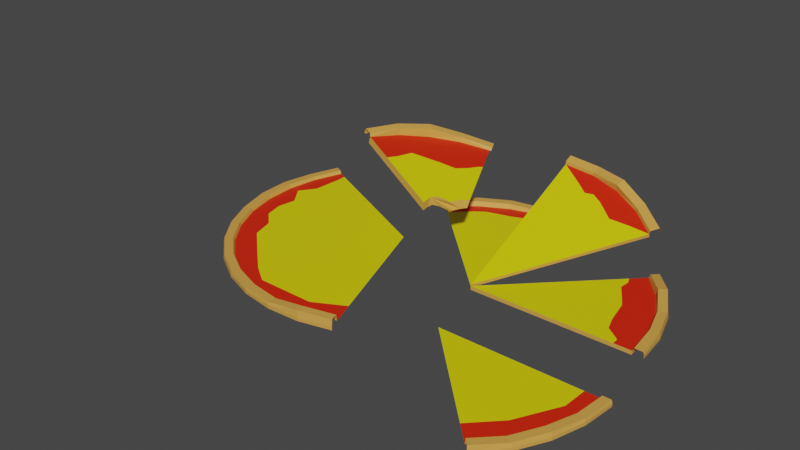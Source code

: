 # Source: Pizzabase.blend  (saved by Blender 2.91.10; exported with 4.5.12 LTS)
import bpy
from mathutils import Matrix  # noqa: F401  (used for matrix-valued properties, if any)

bpy.ops.wm.read_factory_settings(use_empty=True)
scene = bpy.context.scene
scene.name = 'Scene'

# ---- collections
col_collection = bpy.data.collections.new('Collection'); scene.collection.children.link(col_collection)

# ---- materials (node trees are filled in below, after node groups)
mat_material_001 = bpy.data.materials.new('Material.001')
mat_material_001.use_transparent_shadow = False
mat_material_002 = bpy.data.materials.new('Material.002')
mat_material_002.use_transparent_shadow = False
mat_material_003 = bpy.data.materials.new('Material.003')
mat_material_003.use_transparent_shadow = False

# ---- material node trees
mat_material_001.use_nodes = True; mat_material_001.node_tree.nodes.clear()
_N = mat_material_001.node_tree.nodes; _L = mat_material_001.node_tree.links
n0 = _N.new('ShaderNodeBsdfPrincipled'); n0.name = 'Principled BSDF'; n0.location = (10, 300)
n0.distribution = 'GGX'
n0.subsurface_method = 'BURLEY'
n0.inputs[0].default_value = (0.7084, 0.3613, 0.06848, 1.0)
n0.inputs[3].default_value = 1.45
n0.inputs[27].default_value = (0.0, 0.0, 0.0, 1.0)
n0.inputs[28].default_value = 1.0
n1 = _N.new('ShaderNodeOutputMaterial'); n1.name = 'Material Output'; n1.location = (300, 300)
_L.new(n0.outputs[0], n1.inputs[0])
n1.is_active_output = True
mat_material_002.use_nodes = True; mat_material_002.node_tree.nodes.clear()
_N = mat_material_002.node_tree.nodes; _L = mat_material_002.node_tree.links
n0 = _N.new('ShaderNodeBsdfPrincipled'); n0.name = 'Principled BSDF'; n0.location = (10, 300)
n0.distribution = 'GGX'
n0.subsurface_method = 'BURLEY'
n0.inputs[0].default_value = (0.7529, 0.01681, 0.0003035, 1.0)
n0.inputs[3].default_value = 1.45
n0.inputs[27].default_value = (0.0, 0.0, 0.0, 1.0)
n0.inputs[28].default_value = 1.0
n1 = _N.new('ShaderNodeOutputMaterial'); n1.name = 'Material Output'; n1.location = (300, 300)
_L.new(n0.outputs[0], n1.inputs[0])
n1.is_active_output = True
mat_material_003.use_nodes = True; mat_material_003.node_tree.nodes.clear()
_N = mat_material_003.node_tree.nodes; _L = mat_material_003.node_tree.links
n0 = _N.new('ShaderNodeBsdfPrincipled'); n0.name = 'Principled BSDF'; n0.location = (10, 300)
n0.distribution = 'GGX'
n0.subsurface_method = 'BURLEY'
n0.inputs[0].default_value = (0.7529, 0.6867, 0.0, 1.0)
n0.inputs[3].default_value = 1.45
n0.inputs[27].default_value = (0.0, 0.0, 0.0, 1.0)
n0.inputs[28].default_value = 1.0
n1 = _N.new('ShaderNodeOutputMaterial'); n1.name = 'Material Output'; n1.location = (300, 300)
_L.new(n0.outputs[0], n1.inputs[0])
n1.is_active_output = True

# ---- world
world_world = bpy.data.worlds.new('World'); scene.world = world_world
world_world.use_nodes = True; world_world.node_tree.nodes.clear()
_N = world_world.node_tree.nodes; _L = world_world.node_tree.links
n0 = _N.new('ShaderNodeOutputWorld'); n0.name = 'World Output'; n0.location = (300, 300)
n1 = _N.new('ShaderNodeBackground'); n1.name = 'Background'; n1.location = (10, 300)
n1.inputs[0].default_value = (0.05088, 0.05088, 0.05088, 1.0)
_L.new(n1.outputs[0], n0.inputs[0])
n0.is_active_output = True
world_world.color = (0.05088, 0.05088, 0.05088)
world_world.use_sun_shadow = False
world_world.sun_shadow_jitter_overblur = 0.0

# ---- meshes
me_cylinder = bpy.data.meshes.new('Cylinder')
me_cylinder.from_pydata([(0.4752, 0.4901, -0.7637), (0.4752, 0.4901, -0.3622), (0.5597, 0.3871, -0.7637), (0.5597, 0.3871, -0.3622), (0.6226, 0.2696, -0.7637), (0.6226, 0.2696, -0.3622), (0.6612, 0.1421, -0.7637), (0.6612, 0.1421, -0.3622), (0.6743, 0.009472, -0.7637), (0.6743, 0.009472, -0.3622), (0.4449, 0.4597, -0.3622), (0.5241, 0.3632, -0.3622), (0.5829, 0.2531, -0.3622), (0.6191, 0.1337, -0.3622), (0.6314, 0.009472, -0.3622), (0.4492, 0.4641, 0.04195), (0.5292, 0.3667, 0.5118), (0.5886, 0.2555, 0.1426), (0.6252, 0.1349, 0.1426), (0.6375, 0.009472, 0.0001876), (0.5567, 0.385, 0.5118), (0.6192, 0.2682, 0.1426), (0.6576, 0.1414, 0.1426), (0.6706, 0.009472, 0.0001876), (0.4726, 0.4875, 0.04195), (-0.005368, 0.009473, -0.3622), (0.3958, 0.4107, -0.3622), (0.5743, 0.009472, -0.3622), (0.5241, 0.3632, -0.8408), (0.4449, 0.4597, -0.8408), (0.5829, 0.2531, -0.8408), (0.6191, 0.1337, -0.8408), (0.6314, 0.009472, -0.8408), (0.5743, 0.009472, -0.8408), (-0.005368, 0.009473, -0.8408), (0.3958, 0.4107, -0.8408), (0.5509, 0.08491, -0.8408), (0.5445, 0.2255, -0.8408), (0.4481, 0.3819, -0.8408), (0.3951, 0.41, -0.3622), (0.5628, 0.009472, -0.3622), (0.4063, 0.3836, -0.3622), (0.4022, 0.3414, -0.3622), (0.4407, 0.2797, -0.3622), (0.4659, 0.2363, -0.3622), (0.4859, 0.1372, -0.3622), (0.5053, 0.07972, -0.3622), (0.5491, 0.04688, -0.3622), (0.562, 0.03574, -0.3622)], [], [(0, 1, 3, 2), (2, 3, 5, 4), (4, 5, 7, 6), (6, 7, 9, 8), (16, 15, 10, 11), (17, 16, 11, 12), (18, 17, 12, 13), (19, 18, 13, 14), (23, 22, 18, 19), (22, 21, 17, 18), (21, 20, 16, 17), (20, 24, 15, 16), (3, 1, 24, 20), (5, 3, 20, 21), (7, 5, 21, 22), (9, 7, 22, 23), (26, 35, 34, 25), (11, 10, 29, 28), (29, 28, 30, 31, 32, 33, 36, 37, 38, 35), (33, 34, 35, 38, 37, 36), (25, 34, 33, 27), (14, 13, 31, 32), (12, 11, 28, 30), (27, 33, 32, 14), (10, 29, 35, 26), (13, 12, 30, 31), (11, 10, 39, 41, 42, 43, 44, 45, 46, 47, 48, 40, 14, 13, 12), (40, 48, 47, 46, 45, 44, 43, 42, 41, 39, 25)])
me_cylinder.polygons.foreach_set('material_index', [0, 0, 0, 0, 0, 0, 0, 0, 0, 0, 0, 0, 0, 0, 0, 0, 0, 0, 0, 0, 0, 0, 0, 0, 0, 0, 1, 2])
_uv = me_cylinder.uv_layers.new(name='UVMap')
_uv.uv.foreach_set('vector', [0.875, 0.5, 0.875, 1.0, 0.8438, 1.0, 0.8438, 0.5, 0.8438, 0.5, 0.8438, 1.0, 0.8125, 1.0, 0.8125, 0.5, 0.8125, 0.5, 0.8125, 1.0, 0.7812, 1.0, 0.7812, 0.5, 0.7812, 0.5, 0.7812, 1.0, 0.75, 1.0, 0.75, 0.5, 0.8438, 1.0, 0.875, 1.0, 0.875, 1.0, 0.8438, 1.0, 0.8125, 1.0, 0.8438, 1.0, 0.8438, 1.0, 0.8125, 1.0, 0.7812, 1.0, 0.8125, 1.0, 0.8125, 1.0, 0.7812, 1.0, 0.75, 1.0, 0.7812, 1.0, 0.7812, 1.0, 0.75, 1.0, 0.75, 1.0, 0.7812, 1.0, 0.7812, 1.0, 0.75, 1.0, 0.7812, 1.0, 0.8125, 1.0, 0.8125, 1.0, 0.7812, 1.0, 0.8125, 1.0, 0.8438, 1.0, 0.8438, 1.0, 0.8125, 1.0, 0.8438, 1.0, 0.875, 1.0, 0.875, 1.0, 0.8438, 1.0, 0.8438, 1.0, 0.875, 1.0, 0.875, 1.0, 0.8438, 1.0, 0.8125, 1.0, 0.8438, 1.0, 0.8438, 1.0, 0.8125, 1.0, 0.7812, 1.0, 0.8125, 1.0, 0.8125, 1.0, 0.7812, 1.0, 0.75, 1.0, 0.7812, 1.0, 0.7812, 1.0, 0.75, 1.0, 0.0, 0.0, 0.0, 0.0, 0.0, 0.0, 0.0, 0.0, 0.8438, 1.0, 0.875, 1.0, 0.875, 1.0, 0.8438, 1.0, 0.4197, 0.4197, 0.4496, 0.3833, 0.4717, 0.3418, 0.4854, 0.2968, 0.49, 0.25, 0.4439, 0.25, 0.4597, 0.2784, 0.4225, 0.3314, 0.4209, 0.3904, 0.4012, 0.4012, 0.4439, 0.25, 0.25, 0.25, 0.4012, 0.4012, 0.4209, 0.3904, 0.4225, 0.3314, 0.4597, 0.2784, 0.0, 0.0, 0.0, 0.0, 0.0, 0.0, 0.0, 0.0, 0.75, 1.0, 0.7812, 1.0, 0.7812, 1.0, 0.75, 1.0, 0.8125, 1.0, 0.8438, 1.0, 0.8438, 1.0, 0.8125, 1.0, 0.0, 0.0, 0.0, 0.0, 0.0, 0.0, 0.0, 0.0, 0.0, 0.0, 0.0, 0.0, 0.0, 0.0, 0.0, 0.0, 0.7812, 1.0, 0.8125, 1.0, 0.8125, 1.0, 0.7812, 1.0, 0.0, 0.0, 0.0, 0.0, 0.0, 0.0, 0.0, 0.0, 0.0, 0.0, 0.0, 0.0, 0.0, 0.0, 0.0, 0.0, 0.0, 0.0, 0.0, 0.0, 0.0, 0.0, 0.0, 0.0, 0.0, 0.0, 0.0, 0.0, 0.0, 0.0, 0.0, 0.0, 0.0, 0.0, 0.0, 0.0, 0.0, 0.0, 0.0, 0.0, 0.0, 0.0, 0.0, 0.0, 0.0, 0.0, 0.0, 0.0, 0.0, 0.0, 0.0, 0.0])
me_cylinder.materials.append(mat_material_001)
me_cylinder.materials.append(mat_material_002)
me_cylinder.materials.append(mat_material_003)
me_cylinder.use_remesh_fix_poles = True
me_cylinder.use_remesh_preserve_attributes = False
me_cylinder.use_mirror_vertex_groups = False
me_cylinder.update()
me_cylinder_001 = bpy.data.meshes.new('Cylinder.001')
me_cylinder_001.from_pydata([(-0.005368, 0.6891, -0.7637), (-0.005368, 0.6891, -0.3622), (0.1272, 0.6761, -0.7637), (0.1272, 0.6761, -0.3622), (0.2547, 0.6374, -0.7637), (0.2547, 0.6374, -0.3622), (0.3722, 0.5746, -0.7637), (0.3722, 0.5746, -0.3622), (0.4752, 0.4901, -0.7637), (0.4752, 0.4901, -0.3622), (0.1189, 0.634, -0.3622), (-0.005368, 0.6462, -0.3622), (0.2383, 0.5978, -0.3622), (0.3484, 0.5389, -0.3622), (0.4449, 0.4597, -0.3622), (0.4492, 0.4641, 0.04195), (-0.005368, 0.6524, 0.0001876), (0.1201, 0.64, 0.0001876), (0.2407, 0.6034, 0.5118), (0.3518, 0.544, 0.04195), (0.1265, 0.6725, 0.0001876), (0.2533, 0.634, 0.5118), (0.3702, 0.5715, 0.04195), (0.4726, 0.4875, 0.04195), (-0.005368, 0.6855, 0.0001876), (-0.005368, 0.009473, -0.3622), (0.3958, 0.4107, -0.3622), (-0.005368, 0.6095, -0.3622), (0.1189, 0.634, -0.8066), (-0.005368, 0.6462, -0.8066), (0.2383, 0.5978, -0.8066), (0.3484, 0.5389, -0.8066), (0.4449, 0.4597, -0.8066), (-0.005368, 0.6095, -0.8066), (-0.005368, 0.009473, -0.8066), (0.3958, 0.4107, -0.8066), (0.3517, 0.4371, -0.8066), (0.3058, 0.4989, -0.8066), (0.2245, 0.5102, -0.8066), (0.1585, 0.5623, -0.8066), (0.03823, 0.5872, -0.8066), (0.09624, 0.5759, -0.3622), (0.1364, 0.5454, -0.3622), (0.1709, 0.5502, -0.3622), (0.2114, 0.5267, -0.3622), (0.2818, 0.4687, -0.3622), (0.3676, 0.4663, -0.3622)], [], [(0, 1, 3, 2), (2, 3, 5, 4), (4, 5, 7, 6), (6, 7, 9, 8), (27, 33, 34, 25), (17, 16, 11, 10), (18, 17, 10, 12), (19, 18, 12, 13), (15, 19, 13, 14), (23, 22, 19, 15), (22, 21, 18, 19), (21, 20, 17, 18), (20, 24, 16, 17), (3, 1, 24, 20), (5, 3, 20, 21), (7, 5, 21, 22), (9, 7, 22, 23), (25, 34, 35, 26), (28, 30, 31, 32, 35, 36, 37, 38, 39, 40, 33, 29), (35, 34, 33, 40, 39, 38, 37, 36), (14, 13, 31, 32), (12, 10, 28, 30), (11, 29, 33, 27), (26, 35, 32, 14), (13, 12, 30, 31), (10, 11, 29, 28), (10, 11, 41, 42, 43, 44, 45, 46, 14, 13, 12), (14, 46, 45, 44, 43, 42, 41, 11, 25)])
me_cylinder_001.polygons.foreach_set('material_index', [0, 0, 0, 0, 0, 0, 0, 0, 0, 0, 0, 0, 0, 0, 0, 0, 0, 0, 1, 2, 0, 0, 0, 0, 0, 0, 1, 2])
_uv = me_cylinder_001.uv_layers.new(name='UVMap')
_uv.uv.foreach_set('vector', [1.0, 0.5, 1.0, 1.0, 0.9688, 1.0, 0.9688, 0.5, 0.9688, 0.5, 0.9688, 1.0, 0.9375, 1.0, 0.9375, 0.5, 0.9375, 0.5, 0.9375, 1.0, 0.9062, 1.0, 0.9062, 0.5, 0.9062, 0.5, 0.9062, 1.0, 0.875, 1.0, 0.875, 0.5, 0.0, 0.0, 0.0, 0.0, 0.0, 0.0, 0.0, 0.0, 0.9688, 1.0, 1.0, 1.0, 1.0, 1.0, 0.9688, 1.0, 0.9375, 1.0, 0.9688, 1.0, 0.9688, 1.0, 0.9375, 1.0, 0.9062, 1.0, 0.9375, 1.0, 0.9375, 1.0, 0.9062, 1.0, 0.875, 1.0, 0.9062, 1.0, 0.9062, 1.0, 0.875, 1.0, 0.875, 1.0, 0.9062, 1.0, 0.9062, 1.0, 0.875, 1.0, 0.9062, 1.0, 0.9375, 1.0, 0.9375, 1.0, 0.9062, 1.0, 0.9375, 1.0, 0.9687, 1.0, 0.9688, 1.0, 0.9375, 1.0, 0.9687, 1.0, 1.0, 1.0, 1.0, 1.0, 0.9688, 1.0, 0.9688, 1.0, 1.0, 1.0, 1.0, 1.0, 0.9687, 1.0, 0.9375, 1.0, 0.9688, 1.0, 0.9687, 1.0, 0.9375, 1.0, 0.9062, 1.0, 0.9375, 1.0, 0.9375, 1.0, 0.9062, 1.0, 0.875, 1.0, 0.9062, 1.0, 0.9062, 1.0, 0.875, 1.0, 0.0, 0.0, 0.0, 0.0, 0.0, 0.0, 0.0, 0.0, 0.2968, 0.4854, 0.3418, 0.4717, 0.3833, 0.4496, 0.4197, 0.4197, 0.4012, 0.4012, 0.3846, 0.4112, 0.3531, 0.419, 0.3366, 0.4387, 0.3118, 0.4584, 0.2664, 0.4677, 0.25, 0.4762, 0.25, 0.49, 0.4012, 0.4012, 0.25, 0.25, 0.25, 0.4762, 0.2664, 0.4677, 0.3118, 0.4584, 0.3366, 0.4387, 0.3531, 0.419, 0.3846, 0.4112, 0.875, 1.0, 0.9062, 1.0, 0.9062, 1.0, 0.875, 1.0, 0.9375, 1.0, 0.9688, 1.0, 0.9688, 1.0, 0.9375, 1.0, 0.0, 0.0, 0.0, 0.0, 0.0, 0.0, 0.0, 0.0, 0.0, 0.0, 0.0, 0.0, 0.0, 0.0, 0.0, 0.0, 0.9062, 1.0, 0.9375, 1.0, 0.9375, 1.0, 0.9062, 1.0, 0.9688, 1.0, 1.0, 1.0, 1.0, 1.0, 0.9688, 1.0, 0.0, 0.0, 0.0, 0.0, 0.0, 0.0, 0.0, 0.0, 0.0, 0.0, 0.0, 0.0, 0.0, 0.0, 0.0, 0.0, 0.0, 0.0, 0.0, 0.0, 0.0, 0.0, 0.0, 0.0, 0.0, 0.0, 0.0, 0.0, 0.0, 0.0, 0.0, 0.0, 0.0, 0.0, 0.0, 0.0, 0.0, 0.0, 0.0, 0.0])
me_cylinder_001.materials.append(mat_material_001)
me_cylinder_001.materials.append(mat_material_002)
me_cylinder_001.materials.append(mat_material_003)
me_cylinder_001.use_remesh_fix_poles = True
me_cylinder_001.use_remesh_preserve_attributes = False
me_cylinder_001.use_mirror_vertex_groups = False
me_cylinder_001.update()
me_cylinder_002 = bpy.data.meshes.new('Cylinder.002')
me_cylinder_002.from_pydata([(-0.685, 0.009473, -0.7637), (-0.685, 0.009473, -0.3622), (-0.672, 0.1421, -0.7637), (-0.672, 0.1421, -0.3622), (-0.6333, 0.2696, -0.7637), (-0.6333, 0.2696, -0.3622), (-0.5705, 0.3871, -0.7637), (-0.5705, 0.3871, -0.3622), (-0.486, 0.4901, -0.7637), (-0.486, 0.4901, -0.3622), (-0.6421, 0.009473, -0.3622), (-0.6299, 0.1337, -0.3622), (-0.5936, 0.2531, -0.3622), (-0.5348, 0.3632, -0.3622), (-0.4556, 0.4597, -0.3622), (-0.5399, 0.3667, 0.2291), (-0.46, 0.4641, 0.0001876), (-0.6483, 0.009473, 0.0001876), (-0.6359, 0.1349, 0.4792), (-0.5993, 0.2555, 0.7081), (-0.4834, 0.4875, 0.0001876), (-0.6814, 0.009473, 0.0001876), (-0.6684, 0.1414, 0.4792), (-0.6299, 0.2682, 0.7081), (-0.5674, 0.385, 0.2291), (-0.4601, 0.4543, -0.3622), (-0.4278, 0.4227, -0.3622), (-0.606, 0.009473, -0.3622), (-0.6299, 0.1337, -1.233), (-0.6421, 0.009473, -1.233), (-0.5936, 0.2531, -1.233), (-0.5348, 0.3632, -1.233), (-0.4601, 0.4543, -1.233), (-0.606, 0.009473, -1.233), (-0.4278, 0.4227, -1.233), (-0.493, 0.3399, -1.233), (-0.5458, 0.2106, -1.233), (-0.3659, 0.3621, -0.3622), (-0.504, 0.009473, -0.3622), (-0.5022, 0.05409, -0.3622), (-0.5105, 0.1232, -0.3622), (-0.4292, 0.2047, -0.3622), (-0.382, 0.2461, -0.3622), (-0.3726, 0.3006, -0.3622), (-0.3709, 0.3474, -0.3622), (-0.2211, 0.009473, -0.3622), (-0.1943, 0.1943, -0.3622), (-0.2434, 0.04869, -0.3622), (-0.2431, 0.07717, -0.3622), (-0.2234, 0.1006, -0.3622), (-0.201, 0.1084, -0.3622), (-0.2041, 0.1521, -0.3622), (-0.2112, 0.009473, -1.233), (-0.1842, 0.1845, -1.233), (-0.2253, 0.03555, -1.233), (-0.2331, 0.06063, -1.233), (-0.2188, 0.08223, -1.233), (-0.1978, 0.09764, -1.233), (-0.1777, 0.1025, -1.233), (-0.1837, 0.1202, -1.233), (-0.1861, 0.1549, -1.233)], [], [(0, 1, 3, 2), (2, 3, 5, 4), (4, 5, 7, 6), (6, 7, 9, 8), (16, 15, 13, 25, 14), (18, 17, 10, 11), (19, 18, 11, 12), (15, 19, 12, 13), (24, 23, 19, 15), (23, 22, 18, 19), (22, 21, 17, 18), (20, 24, 15, 16), (9, 7, 24, 20), (3, 1, 21, 22), (5, 3, 22, 23), (7, 5, 23, 24), (27, 33, 52, 45, 38), (11, 10, 29, 28), (29, 28, 30, 31, 32, 34, 35, 36, 33), (34, 53, 60, 59, 58, 57, 56, 55, 54, 52, 33, 36, 35), (26, 34, 32, 25), (10, 29, 33, 27), (25, 13, 31, 32), (12, 11, 28, 30), (13, 12, 30, 31), (11, 10, 27, 38, 39, 40, 41, 42, 43, 44, 37, 26, 25, 13, 12), (37, 44, 43, 42, 41, 40, 39, 38, 45, 47, 48, 49, 50, 51, 46), (46, 53, 34, 26, 37), (46, 51, 50, 49, 48, 47, 45, 52, 54, 55, 56, 57, 58, 59, 60, 53)])
me_cylinder_002.polygons.foreach_set('material_index', [0, 0, 0, 0, 0, 0, 0, 0, 0, 0, 0, 0, 0, 0, 0, 0, 0, 0, 1, 2, 0, 0, 0, 0, 0, 1, 2, 0, 0])
_uv = me_cylinder_002.uv_layers.new(name='UVMap')
_uv.uv.foreach_set('vector', [0.25, 0.5, 0.25, 1.0, 0.2188, 1.0, 0.2188, 0.5, 0.2188, 0.5, 0.2188, 1.0, 0.1875, 1.0, 0.1875, 0.5, 0.1875, 0.5, 0.1875, 1.0, 0.1562, 1.0, 0.1562, 0.5, 0.1562, 0.5, 0.1562, 1.0, 0.125, 1.0, 0.125, 0.5, 0.125, 1.0, 0.1562, 1.0, 0.1562, 1.0, 0.1268, 1.0, 0.125, 1.0, 0.2188, 1.0, 0.25, 1.0, 0.25, 1.0, 0.2188, 1.0, 0.1875, 1.0, 0.2188, 1.0, 0.2188, 1.0, 0.1875, 1.0, 0.1562, 1.0, 0.1875, 1.0, 0.1875, 1.0, 0.1562, 1.0, 0.1562, 1.0, 0.1875, 1.0, 0.1875, 1.0, 0.1562, 1.0, 0.1875, 1.0, 0.2188, 1.0, 0.2188, 1.0, 0.1875, 1.0, 0.2188, 1.0, 0.25, 1.0, 0.25, 1.0, 0.2188, 1.0, 0.125, 1.0, 0.1562, 1.0, 0.1562, 1.0, 0.125, 1.0, 0.125, 1.0, 0.1562, 1.0, 0.1562, 1.0, 0.125, 1.0, 0.2188, 1.0, 0.25, 1.0, 0.25, 1.0, 0.2188, 1.0, 0.1875, 1.0, 0.2188, 1.0, 0.2188, 1.0, 0.1875, 1.0, 0.1562, 1.0, 0.1875, 1.0, 0.1875, 1.0, 0.1562, 1.0, 0.0, 0.0, 0.0, 0.0, 0.0, 0.0, 0.0, 0.0, 0.0, 0.0, 0.2188, 1.0, 0.25, 1.0, 0.25, 1.0, 0.2188, 1.0, 0.01, 0.25, 0.01461, 0.2968, 0.02827, 0.3418, 0.05045, 0.3833, 0.07861, 0.4177, 0.09079, 0.4057, 0.06621, 0.3746, 0.04631, 0.3258, 0.02362, 0.25, 0.09079, 0.4057, 0.1826, 0.316, 0.1819, 0.3048, 0.1828, 0.2917, 0.1851, 0.2851, 0.1775, 0.2832, 0.1696, 0.2774, 0.1642, 0.2693, 0.1671, 0.2598, 0.1724, 0.25, 0.02362, 0.25, 0.04631, 0.3258, 0.06621, 0.3746, 0.0, 0.0, 0.0, 0.0, 0.0, 0.0, 0.0, 0.0, 0.0, 0.0, 0.0, 0.0, 0.0, 0.0, 0.0, 0.0, 0.1268, 1.0, 0.1562, 1.0, 0.1562, 1.0, 0.1268, 1.0, 0.1875, 1.0, 0.2188, 1.0, 0.2188, 1.0, 0.1875, 1.0, 0.1562, 1.0, 0.1875, 1.0, 0.1875, 1.0, 0.1562, 1.0, 0.0, 0.0, 0.0, 0.0, 0.0, 0.0, 0.0, 0.0, 0.0, 0.0, 0.0, 0.0, 0.0, 0.0, 0.0, 0.0, 0.0, 0.0, 0.0, 0.0, 0.0, 0.0, 0.0, 0.0, 0.0, 0.0, 0.0, 0.0, 0.0, 0.0, 0.0, 0.0, 0.0, 0.0, 0.0, 0.0, 0.0, 0.0, 0.0, 0.0, 0.0, 0.0, 0.0, 0.0, 0.0, 0.0, 0.0, 0.0, 0.0, 0.0, 0.0, 0.0, 0.0, 0.0, 0.0, 0.0, 0.0, 0.0, 0.0, 0.0, 0.0, 0.0, 0.0, 0.0, 0.0, 0.0, 0.0, 0.0, 0.0, 0.0, 0.0, 0.0, 0.0, 0.0, 0.0, 0.0, 0.0, 0.0, 0.0, 0.0, 0.0, 0.0, 0.0, 0.0, 0.0, 0.0, 0.1671, 0.2598, 0.1642, 0.2693, 0.1696, 0.2774, 0.1775, 0.2832, 0.1851, 0.2851, 0.1828, 0.2917, 0.1819, 0.3048, 0.1826, 0.316])
me_cylinder_002.materials.append(mat_material_001)
me_cylinder_002.materials.append(mat_material_002)
me_cylinder_002.materials.append(mat_material_003)
me_cylinder_002.use_remesh_fix_poles = True
me_cylinder_002.use_remesh_preserve_attributes = False
me_cylinder_002.use_mirror_vertex_groups = False
me_cylinder_002.update()
me_cylinder_003 = bpy.data.meshes.new('Cylinder.003')
me_cylinder_003.from_pydata([(-0.005368, 0.6891, -0.7637), (-0.005368, 0.6891, -0.3622), (-0.486, 0.4901, -0.7637), (-0.486, 0.4901, -0.3622), (-0.383, 0.5746, -0.7637), (-0.383, 0.5746, -0.3622), (-0.2655, 0.6374, -0.7637), (-0.2655, 0.6374, -0.3622), (-0.138, 0.6761, -0.7637), (-0.138, 0.6761, -0.3622), (-0.005368, 0.6462, -0.3622), (-0.4556, 0.4597, -0.3622), (-0.3591, 0.5389, -0.3622), (-0.249, 0.5978, -0.3622), (-0.1296, 0.634, -0.3622), (-0.005368, 0.6524, 0.0001876), (-0.1308, 0.64, 0.0001876), (-0.46, 0.4641, 0.0001876), (-0.3625, 0.544, 0.2408), (-0.2514, 0.6034, 0.2408), (-0.4834, 0.4875, 0.0001876), (-0.3809, 0.5715, 0.2408), (-0.2641, 0.634, 0.2408), (-0.005368, 0.6855, 0.0001876), (-0.1372, 0.6725, 0.0001876), (-0.005368, 0.009473, -0.3622), (-0.4601, 0.4543, -0.3622), (-0.4278, 0.4227, -0.3622), (-0.005368, 0.6095, -0.3622), (-0.05275, 0.6215, -0.3622), (-0.09114, 0.5924, -0.3622), (-0.1415, 0.5723, -0.3622), (-0.2089, 0.5453, -0.3622), (-0.3056, 0.518, -0.3622), (-0.3494, 0.4862, -0.3622), (-0.409, 0.4308, -0.3622)], [], [(2, 3, 5, 4), (4, 5, 7, 6), (6, 7, 9, 8), (8, 9, 1, 0), (15, 16, 14, 10), (18, 17, 11, 12), (19, 18, 12, 13), (16, 19, 13, 14), (24, 22, 19, 16), (22, 21, 18, 19), (21, 20, 17, 18), (23, 24, 16, 15), (1, 9, 24, 23), (5, 3, 20, 21), (7, 5, 21, 22), (9, 7, 22, 24), (26, 27, 35, 34, 33, 32, 31, 30, 29, 28, 10, 14, 13, 12, 11), (28, 29, 30, 31, 32, 33, 34, 35, 27, 25)])
me_cylinder_003.polygons.foreach_set('material_index', [0, 0, 0, 0, 0, 0, 0, 0, 0, 0, 0, 0, 0, 0, 0, 0, 1, 2])
_uv = me_cylinder_003.uv_layers.new(name='UVMap')
_uv.uv.foreach_set('vector', [0.125, 0.5, 0.125, 1.0, 0.09375, 1.0, 0.09375, 0.5, 0.09375, 0.5, 0.09375, 1.0, 0.0625, 1.0, 0.0625, 0.5, 0.0625, 0.5, 0.0625, 1.0, 0.03125, 1.0, 0.03125, 0.5, 0.03125, 0.5, 0.03125, 1.0, 0.0, 1.0, 0.0, 0.5, 0.0, 1.0, 0.03125, 1.0, 0.03125, 1.0, 0.0, 1.0, 0.09375, 1.0, 0.125, 1.0, 0.125, 1.0, 0.09375, 1.0, 0.0625, 1.0, 0.09375, 1.0, 0.09375, 1.0, 0.0625, 1.0, 0.03125, 1.0, 0.0625, 1.0, 0.0625, 1.0, 0.03125, 1.0, 0.03125, 1.0, 0.0625, 1.0, 0.0625, 1.0, 0.03125, 1.0, 0.0625, 1.0, 0.09375, 1.0, 0.09375, 1.0, 0.0625, 1.0, 0.09375, 1.0, 0.125, 1.0, 0.125, 1.0, 0.09375, 1.0, 0.0, 1.0, 0.03125, 1.0, 0.03125, 1.0, 0.0, 1.0, 0.0, 1.0, 0.03125, 1.0, 0.03125, 1.0, 0.0, 1.0, 0.09375, 1.0, 0.125, 1.0, 0.125, 1.0, 0.09375, 1.0, 0.0625, 1.0, 0.09375, 1.0, 0.09375, 1.0, 0.0625, 1.0, 0.03125, 1.0, 0.0625, 1.0, 0.0625, 1.0, 0.03125, 1.0, 0.07861, 0.4177, 0.09079, 0.4057, 0.09788, 0.4088, 0.1203, 0.4297, 0.1368, 0.4417, 0.1733, 0.452, 0.1987, 0.4622, 0.2177, 0.4697, 0.2321, 0.4807, 0.25, 0.4762, 0.25, 0.49, 0.2032, 0.4854, 0.1582, 0.4717, 0.1167, 0.4496, 0.08029, 0.4197, 0.25, 0.4762, 0.2321, 0.4807, 0.2177, 0.4697, 0.1987, 0.4622, 0.1733, 0.452, 0.1368, 0.4417, 0.1203, 0.4297, 0.09788, 0.4088, 0.09079, 0.4057, 0.25, 0.25])
me_cylinder_003.materials.append(mat_material_001)
me_cylinder_003.materials.append(mat_material_002)
me_cylinder_003.materials.append(mat_material_003)
me_cylinder_003.use_remesh_fix_poles = True
me_cylinder_003.use_remesh_preserve_attributes = False
me_cylinder_003.use_mirror_vertex_groups = False
me_cylinder_003.update()
me_cylinder_004 = bpy.data.meshes.new('Cylinder.004')
me_cylinder_004.from_pydata([(0.4752, -0.4711, -0.7637), (0.4752, -0.4711, -0.3622), (0.3722, -0.5556, -0.7637), (0.3722, -0.5556, -0.3622), (0.2547, -0.6185, -0.7637), (0.2547, -0.6185, -0.3622), (0.1272, -0.6571, -0.7637), (0.1272, -0.6571, -0.3622), (-0.005368, -0.6702, -0.7637), (-0.005368, -0.6702, -0.3622), (-0.138, -0.6571, -0.7637), (-0.138, -0.6571, -0.3622), (-0.2655, -0.6185, -0.7637), (-0.2655, -0.6185, -0.3622), (-0.383, -0.5556, -0.7637), (-0.383, -0.5556, -0.3622), (-0.486, -0.4711, -0.7637), (-0.486, -0.4711, -0.3622), (-0.5705, -0.3681, -0.7637), (-0.5705, -0.3681, -0.3622), (-0.6333, -0.2506, -0.7637), (-0.6333, -0.2506, -0.3622), (-0.672, -0.1231, -0.7637), (-0.672, -0.1231, -0.3622), (-0.685, 0.009473, -0.7637), (-0.685, 0.009473, -0.3622), (0.4449, -0.4408, -0.3622), (0.3484, -0.52, -0.3622), (0.2383, -0.5788, -0.3622), (0.1189, -0.615, -0.3622), (-0.005368, -0.6273, -0.3622), (-0.1296, -0.615, -0.3622), (-0.249, -0.5788, -0.3622), (-0.3591, -0.52, -0.3622), (-0.4556, -0.4408, -0.3622), (-0.5348, -0.3443, -0.3622), (-0.5936, -0.2342, -0.3622), (-0.6299, -0.1148, -0.3622), (-0.6421, 0.009473, -0.3622), (0.3518, -0.5251, 0.4559), (0.2407, -0.5845, 0.0001876), (-0.5993, -0.2366, 0.1278), (-0.6359, -0.116, 0.0001876), (-0.2514, -0.5845, 0.0001876), (-0.3625, -0.5251, 0.0001876), (0.1201, -0.6211, 0.0001876), (-0.6483, 0.009473, 0.0001876), (-0.46, -0.4451, 0.0001876), (-0.005368, -0.6334, 0.0001876), (0.4492, -0.4451, 0.4559), (-0.5399, -0.3477, 0.1278), (-0.1308, -0.6211, 0.0001876), (0.2533, -0.6151, 0.0001876), (-0.6684, -0.1224, 0.0001876), (-0.3809, -0.5526, 0.0001876), (0.1265, -0.6535, 0.0001876), (-0.6814, 0.009473, 0.0001876), (-0.4834, -0.4685, 0.0001876), (-0.005368, -0.6665, 0.0001876), (0.4726, -0.4685, 0.4559), (-0.5674, -0.3661, 0.1278), (-0.1372, -0.6535, 0.0001876), (0.3702, -0.5526, 0.4559), (-0.6299, -0.2492, 0.1278), (-0.2641, -0.6151, 0.0001876), (-0.005368, 0.009473, -0.3622), (-0.4078, -0.3929, -0.3622), (-0.009318, -0.5666, -0.3622), (-0.606, 0.009473, -0.3622), (0.3746, -0.3705, -0.3622), (-0.5881, -0.02632, -0.3622), (-0.5456, -0.1374, -0.3622), (-0.5587, -0.2152, -0.3622), (-0.4757, -0.261, -0.3622), (-0.4553, -0.3334, -0.3622), (-0.3289, -0.4189, -0.3622), (-0.2677, -0.4871, -0.3622), (-0.1284, -0.5307, -0.3622), (0.08274, -0.5817, -0.3622), (0.2927, -0.4821, -0.3622)], [], [(0, 1, 3, 2), (2, 3, 5, 4), (4, 5, 7, 6), (6, 7, 9, 8), (8, 9, 11, 10), (10, 11, 13, 12), (12, 13, 15, 14), (14, 15, 17, 16), (16, 17, 19, 18), (18, 19, 21, 20), (20, 21, 23, 22), (22, 23, 25, 24), (40, 39, 27, 28), (42, 41, 36, 37), (44, 43, 32, 33), (45, 40, 28, 29), (46, 42, 37, 38), (47, 44, 33, 34), (48, 45, 29, 30), (50, 47, 34, 35), (51, 48, 30, 31), (39, 49, 26, 27), (41, 50, 35, 36), (43, 51, 31, 32), (64, 61, 51, 43), (63, 60, 50, 41), (62, 59, 49, 39), (61, 58, 48, 51), (60, 57, 47, 50), (58, 55, 45, 48), (57, 54, 44, 47), (56, 53, 42, 46), (55, 52, 40, 45), (54, 64, 43, 44), (53, 63, 41, 42), (52, 62, 39, 40), (5, 3, 62, 52), (23, 21, 63, 53), (15, 13, 64, 54), (7, 5, 52, 55), (25, 23, 53, 56), (17, 15, 54, 57), (9, 7, 55, 58), (19, 17, 57, 60), (11, 9, 58, 61), (3, 1, 59, 62), (21, 19, 60, 63), (13, 11, 61, 64), (30, 67, 77, 76, 75, 66, 34, 33, 32, 31), (34, 66, 74, 73, 72, 71, 70, 68, 38, 37, 36, 35), (26, 69, 79, 78, 67, 30, 29, 28, 27), (68, 70, 71, 72, 73, 74, 66, 65), (66, 75, 76, 77, 67, 65), (67, 78, 79, 69, 65)])
me_cylinder_004.polygons.foreach_set('material_index', [0, 0, 0, 0, 0, 0, 0, 0, 0, 0, 0, 0, 0, 0, 0, 0, 0, 0, 0, 0, 0, 0, 0, 0, 0, 0, 0, 0, 0, 0, 0, 0, 0, 0, 0, 0, 0, 0, 0, 0, 0, 0, 0, 0, 0, 0, 0, 0, 1, 1, 1, 2, 2, 2])
_uv = me_cylinder_004.uv_layers.new(name='UVMap')
_uv.uv.foreach_set('vector', [0.625, 0.5, 0.625, 1.0, 0.5938, 1.0, 0.5938, 0.5, 0.5938, 0.5, 0.5938, 1.0, 0.5625, 1.0, 0.5625, 0.5, 0.5625, 0.5, 0.5625, 1.0, 0.5312, 1.0, 0.5312, 0.5, 0.5312, 0.5, 0.5312, 1.0, 0.5, 1.0, 0.5, 0.5, 0.5, 0.5, 0.5, 1.0, 0.4688, 1.0, 0.4688, 0.5, 0.4688, 0.5, 0.4688, 1.0, 0.4375, 1.0, 0.4375, 0.5, 0.4375, 0.5, 0.4375, 1.0, 0.4062, 1.0, 0.4062, 0.5, 0.4062, 0.5, 0.4062, 1.0, 0.375, 1.0, 0.375, 0.5, 0.375, 0.5, 0.375, 1.0, 0.3438, 1.0, 0.3438, 0.5, 0.3438, 0.5, 0.3438, 1.0, 0.3125, 1.0, 0.3125, 0.5, 0.3125, 0.5, 0.3125, 1.0, 0.2812, 1.0, 0.2812, 0.5, 0.2812, 0.5, 0.2812, 1.0, 0.25, 1.0, 0.25, 0.5, 0.5625, 1.0, 0.5938, 1.0, 0.5938, 1.0, 0.5625, 1.0, 0.2812, 1.0, 0.3125, 1.0, 0.3125, 1.0, 0.2812, 1.0, 0.4062, 1.0, 0.4375, 1.0, 0.4375, 1.0, 0.4062, 1.0, 0.5312, 1.0, 0.5625, 1.0, 0.5625, 1.0, 0.5312, 1.0, 0.25, 1.0, 0.2812, 1.0, 0.2812, 1.0, 0.25, 1.0, 0.375, 1.0, 0.4062, 1.0, 0.4062, 1.0, 0.375, 1.0, 0.5, 1.0, 0.5312, 1.0, 0.5312, 1.0, 0.5, 1.0, 0.3438, 1.0, 0.375, 1.0, 0.375, 1.0, 0.3438, 1.0, 0.4688, 1.0, 0.5, 1.0, 0.5, 1.0, 0.4688, 1.0, 0.5938, 1.0, 0.625, 1.0, 0.625, 1.0, 0.5938, 1.0, 0.3125, 1.0, 0.3438, 1.0, 0.3438, 1.0, 0.3125, 1.0, 0.4375, 1.0, 0.4688, 1.0, 0.4688, 1.0, 0.4375, 1.0, 0.4375, 1.0, 0.4688, 1.0, 0.4688, 1.0, 0.4375, 1.0, 0.3125, 1.0, 0.3438, 1.0, 0.3438, 1.0, 0.3125, 1.0, 0.5938, 1.0, 0.625, 1.0, 0.625, 1.0, 0.5938, 1.0, 0.4688, 1.0, 0.5, 1.0, 0.5, 1.0, 0.4688, 1.0, 0.3438, 1.0, 0.375, 1.0, 0.375, 1.0, 0.3438, 1.0, 0.5, 1.0, 0.5312, 1.0, 0.5312, 1.0, 0.5, 1.0, 0.375, 1.0, 0.4062, 1.0, 0.4062, 1.0, 0.375, 1.0, 0.25, 1.0, 0.2812, 1.0, 0.2812, 1.0, 0.25, 1.0, 0.5312, 1.0, 0.5625, 1.0, 0.5625, 1.0, 0.5312, 1.0, 0.4062, 1.0, 0.4375, 1.0, 0.4375, 1.0, 0.4062, 1.0, 0.2812, 1.0, 0.3125, 1.0, 0.3125, 1.0, 0.2812, 1.0, 0.5625, 1.0, 0.5938, 1.0, 0.5938, 1.0, 0.5625, 1.0, 0.5625, 1.0, 0.5938, 1.0, 0.5938, 1.0, 0.5625, 1.0, 0.2812, 1.0, 0.3125, 1.0, 0.3125, 1.0, 0.2812, 1.0, 0.4062, 1.0, 0.4375, 1.0, 0.4375, 1.0, 0.4062, 1.0, 0.5312, 1.0, 0.5625, 1.0, 0.5625, 1.0, 0.5312, 1.0, 0.25, 1.0, 0.2812, 1.0, 0.2812, 1.0, 0.25, 1.0, 0.375, 1.0, 0.4062, 1.0, 0.4062, 1.0, 0.375, 1.0, 0.5, 1.0, 0.5312, 1.0, 0.5312, 1.0, 0.5, 1.0, 0.3438, 1.0, 0.375, 1.0, 0.375, 1.0, 0.3438, 1.0, 0.4688, 1.0, 0.5, 1.0, 0.5, 1.0, 0.4688, 1.0, 0.5938, 1.0, 0.625, 1.0, 0.625, 1.0, 0.5938, 1.0, 0.3125, 1.0, 0.3438, 1.0, 0.3438, 1.0, 0.3125, 1.0, 0.4375, 1.0, 0.4688, 1.0, 0.4688, 1.0, 0.4375, 1.0, 0.25, 0.01, 0.25, 0.04553, 0.2036, 0.04639, 0.1511, 0.06284, 0.1281, 0.08853, 0.09832, 0.09832, 0.08029, 0.08029, 0.1167, 0.05045, 0.1582, 0.02827, 0.2032, 0.01461, 0.08029, 0.08029, 0.09832, 0.09832, 0.08042, 0.1208, 0.07274, 0.1481, 0.07229, 0.1782, 0.04636, 0.1946, 0.03037, 0.2365, 0.02362, 0.25, 0.01, 0.25, 0.01461, 0.2032, 0.02827, 0.1582, 0.05045, 0.1167, 0.4197, 0.08029, 0.3932, 0.1068, 0.3348, 0.08408, 0.2832, 0.02717, 0.25, 0.04553, 0.25, 0.01, 0.2968, 0.01461, 0.3418, 0.02827, 0.3833, 0.05045, 0.02362, 0.25, 0.03037, 0.2365, 0.04636, 0.1946, 0.07229, 0.1782, 0.07274, 0.1481, 0.08042, 0.1208, 0.09832, 0.09832, 0.25, 0.25, 0.09832, 0.09832, 0.1281, 0.08853, 0.1511, 0.06284, 0.2036, 0.04639, 0.25, 0.04553, 0.25, 0.25, 0.25, 0.04553, 0.2832, 0.02717, 0.3348, 0.08408, 0.3932, 0.1068, 0.25, 0.25])
me_cylinder_004.materials.append(mat_material_001)
me_cylinder_004.materials.append(mat_material_002)
me_cylinder_004.materials.append(mat_material_003)
me_cylinder_004.use_remesh_fix_poles = True
me_cylinder_004.use_remesh_preserve_attributes = False
me_cylinder_004.use_mirror_vertex_groups = False
me_cylinder_004.update()
me_cylinder_005 = bpy.data.meshes.new('Cylinder.005')
me_cylinder_005.from_pydata([(0.6743, 0.009472, -0.7637), (0.6743, 0.009472, -0.3622), (0.6612, -0.1231, -0.7637), (0.6612, -0.1231, -0.3622), (0.6226, -0.2506, -0.7637), (0.6226, -0.2506, -0.3622), (0.5597, -0.3681, -0.7637), (0.5597, -0.3681, -0.3622), (0.4752, -0.4711, -0.7637), (0.4752, -0.4711, -0.3622), (0.6314, 0.009472, -0.3622), (0.6191, -0.1148, -0.3622), (0.5829, -0.2342, -0.3622), (0.5241, -0.3443, -0.3622), (0.4449, -0.4408, -0.3622), (0.6252, -0.116, 0.0001876), (0.5886, -0.2366, 0.1527), (0.5292, -0.3477, 0.1527), (0.4492, -0.4451, 0.4559), (0.6375, 0.009472, 0.0001876), (0.6192, -0.2492, 0.1527), (0.5567, -0.3661, 0.1527), (0.4726, -0.4685, 0.4559), (0.6706, 0.009472, 0.0001876), (0.6576, -0.1224, 0.0001876), (-0.005368, 0.009473, -0.3622), (0.3746, -0.3705, -0.3622), (0.5743, 0.009472, -0.3622), (0.4793, -0.2639, -0.3622), (0.5696, -0.09412, -0.3622)], [], [(0, 1, 3, 2), (2, 3, 5, 4), (4, 5, 7, 6), (6, 7, 9, 8), (16, 15, 11, 12), (17, 16, 12, 13), (18, 17, 13, 14), (15, 19, 10, 11), (24, 23, 19, 15), (22, 21, 17, 18), (21, 20, 16, 17), (20, 24, 15, 16), (5, 3, 24, 20), (7, 5, 20, 21), (9, 7, 21, 22), (3, 1, 23, 24), (10, 27, 29, 28, 26, 14, 13, 12, 11), (26, 28, 29, 27, 25)])
me_cylinder_005.polygons.foreach_set('material_index', [0, 0, 0, 0, 0, 0, 0, 0, 0, 0, 0, 0, 0, 0, 0, 0, 1, 2])
_uv = me_cylinder_005.uv_layers.new(name='UVMap')
_uv.uv.foreach_set('vector', [0.75, 0.5, 0.75, 1.0, 0.7188, 1.0, 0.7188, 0.5, 0.7188, 0.5, 0.7188, 1.0, 0.6875, 1.0, 0.6875, 0.5, 0.6875, 0.5, 0.6875, 1.0, 0.6562, 1.0, 0.6562, 0.5, 0.6562, 0.5, 0.6562, 1.0, 0.625, 1.0, 0.625, 0.5, 0.6875, 1.0, 0.7188, 1.0, 0.7188, 1.0, 0.6875, 1.0, 0.6562, 1.0, 0.6875, 1.0, 0.6875, 1.0, 0.6562, 1.0, 0.625, 1.0, 0.6562, 1.0, 0.6562, 1.0, 0.625, 1.0, 0.7188, 1.0, 0.75, 1.0, 0.75, 1.0, 0.7188, 1.0, 0.7188, 1.0, 0.75, 1.0, 0.75, 1.0, 0.7188, 1.0, 0.625, 1.0, 0.6562, 1.0, 0.6562, 1.0, 0.625, 1.0, 0.6562, 1.0, 0.6875, 1.0, 0.6875, 1.0, 0.6562, 1.0, 0.6875, 1.0, 0.7188, 1.0, 0.7188, 1.0, 0.6875, 1.0, 0.6875, 1.0, 0.7188, 1.0, 0.7188, 1.0, 0.6875, 1.0, 0.6562, 1.0, 0.6875, 1.0, 0.6875, 1.0, 0.6562, 1.0, 0.625, 1.0, 0.6562, 1.0, 0.6562, 1.0, 0.625, 1.0, 0.7188, 1.0, 0.75, 1.0, 0.75, 1.0, 0.7188, 1.0, 0.49, 0.25, 0.4439, 0.25, 0.4488, 0.211, 0.4327, 0.1098, 0.3932, 0.1068, 0.4197, 0.08029, 0.4496, 0.1167, 0.4717, 0.1582, 0.4854, 0.2032, 0.3932, 0.1068, 0.4327, 0.1098, 0.4488, 0.211, 0.4439, 0.25, 0.25, 0.25])
me_cylinder_005.materials.append(mat_material_001)
me_cylinder_005.materials.append(mat_material_002)
me_cylinder_005.materials.append(mat_material_003)
me_cylinder_005.use_remesh_fix_poles = True
me_cylinder_005.use_remesh_preserve_attributes = False
me_cylinder_005.use_mirror_vertex_groups = False
me_cylinder_005.update()

# ---- objects
ob_cylinder = bpy.data.objects.new('Cylinder', me_cylinder)
ob_cylinder_001 = bpy.data.objects.new('Cylinder.001', me_cylinder_001)
ob_cylinder_002 = bpy.data.objects.new('Cylinder.002', me_cylinder_002)
ob_cylinder_003 = bpy.data.objects.new('Cylinder.003', me_cylinder_003)
ob_cylinder_004 = bpy.data.objects.new('Cylinder.004', me_cylinder_004)
ob_cylinder_005 = bpy.data.objects.new('Cylinder.005', me_cylinder_005)

# ---- transforms, parenting, visibility, modifiers, constraints
ob_cylinder.location = (0.0, 0.0, 0.0)
ob_cylinder.scale = (220.2, 220.2, 7.115)
ob_cylinder.lineart.crease_threshold = 0.0
ob_cylinder_001.location = (0.0, 0.0, 0.0)
ob_cylinder_001.rotation_euler = (0.4206, -0.0, 0.0)
ob_cylinder_001.scale = (220.2, 220.2, 7.115)
ob_cylinder_001.lineart.crease_threshold = 0.0
ob_cylinder_002.location = (-17.39, 0.0, 34.12)
ob_cylinder_002.rotation_euler = (-0.09741, 0.2607, -0.3624)
ob_cylinder_002.scale = (220.2, 220.2, 7.115)
ob_cylinder_002.lineart.crease_threshold = 0.0
ob_cylinder_003.location = (0.0, 0.0, 0.0)
ob_cylinder_003.scale = (220.2, 220.2, 7.115)
ob_cylinder_003.lineart.crease_threshold = 0.0
ob_cylinder_004.location = (-92.49, 29.03, 0.0)
ob_cylinder_004.rotation_euler = (0.0, -0.0, -0.4479)
ob_cylinder_004.scale = (220.2, 220.2, 7.115)
ob_cylinder_004.lineart.crease_threshold = 0.0
ob_cylinder_005.location = (0.0, -40.01, -18.01)
ob_cylinder_005.scale = (220.2, 220.2, 7.115)
ob_cylinder_005.lineart.crease_threshold = 0.0

# ---- collection membership
col_collection.objects.link(ob_cylinder)
col_collection.objects.link(ob_cylinder_001)
col_collection.objects.link(ob_cylinder_002)
col_collection.objects.link(ob_cylinder_003)
col_collection.objects.link(ob_cylinder_004)
col_collection.objects.link(ob_cylinder_005)

# ---- scene / render settings (as saved in the file)
scene.frame_start = 1; scene.frame_end = 250; scene.frame_set(1)
scene.render.engine = 'BLENDER_EEVEE_NEXT'
scene.cycles.use_denoising = False
scene.cycles.samples = 128
scene.cycles.sampling_pattern = 'TABULATED_SOBOL'
scene.cycles.use_adaptive_sampling = False
scene.cycles.use_light_tree = False
scene.view_settings.view_transform = 'Filmic'
bpy.context.view_layer.update()

# ---- added for rendering (the .blend has no active camera and no usable light): camera, sun
cam_auto = bpy.data.cameras.new('AutoCamera')
cam_auto.lens = 50.0
cam_auto.sensor_width = 36.0
cam_auto.clip_end = 8835.81
ob_auto_camera = bpy.data.objects.new('AutoCamera', cam_auto)
scene.collection.objects.link(ob_auto_camera)
ob_auto_camera.location = (431.517, -602.291, 429.883)
ob_auto_camera.rotation_euler = (1.09748, -7.21219e-08, 0.694738)
scene.camera = ob_auto_camera
light_auto_sun = bpy.data.lights.new('AutoSun', 'SUN')
light_auto_sun.energy = 3.0
light_auto_sun.angle = 0.0523599
ob_auto_sun = bpy.data.objects.new('AutoSun', light_auto_sun)
scene.collection.objects.link(ob_auto_sun)
ob_auto_sun.rotation_euler = (0.872665, 0.174533, 0.523599)
bpy.context.view_layer.update()
